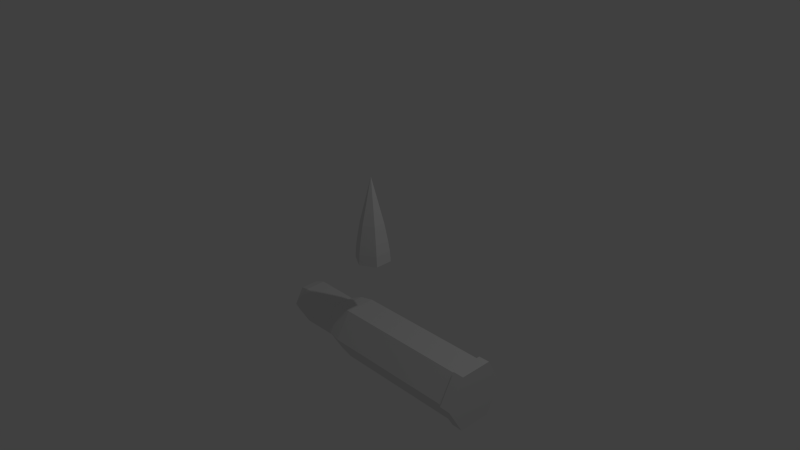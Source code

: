 # Source: ammunition.blend  (saved by Blender 2.69.0; exported with 4.5.12 LTS)
import bpy
from mathutils import Matrix  # noqa: F401  (used for matrix-valued properties, if any)

bpy.ops.wm.read_factory_settings(use_empty=True)
scene = bpy.context.scene
scene.name = 'Scene'

# ---- collections
col_collection_1 = bpy.data.collections.new('Collection 1'); scene.collection.children.link(col_collection_1)

# ---- materials (node trees are filled in below, after node groups)
mat_gatling_shell = bpy.data.materials.new('gatling shell')
mat_gatling_shell.alpha_threshold = 0.0
mat_gatling_shell.use_transparent_shadow = False
mat_gatling_shell.roughness = 0.5
mat_gatling_shell.line_color = (0.0, 0.0, 0.0, 1.0)
mat_gatling_bullet = bpy.data.materials.new('gatling bullet')
mat_gatling_bullet.alpha_threshold = 0.0
mat_gatling_bullet.use_transparent_shadow = False
mat_gatling_bullet.roughness = 0.5
mat_gatling_bullet.line_color = (0.0, 0.0, 0.0, 1.0)

# ---- material node trees

# ---- world
world_world = bpy.data.worlds.new('World'); scene.world = world_world
world_world.color = (0.05088, 0.05088, 0.05088)
world_world.use_sun_shadow = False
world_world.sun_shadow_jitter_overblur = 0.0
world_world.cycles.sampling_method = 'MANUAL'
world_world.cycles.sample_map_resolution = 256

# ---- cameras
cam_camera = bpy.data.cameras.new('Camera')
cam_camera.clip_end = 100.0
cam_camera.lens = 35.0
cam_camera.sensor_width = 32.0
cam_camera.sensor_height = 18.0
cam_camera.ortho_scale = 7.314
cam_camera.dof.focus_distance = 0.0
cam_camera.dof.aperture_fstop = 128.0

# ---- lights
light_lamp = bpy.data.lights.new('Lamp', 'POINT')
light_lamp.transmission_factor = 0.0
light_lamp.cutoff_distance = 30.0
light_lamp.energy = 100.0
light_lamp.shadow_buffer_clip_start = 1.001
light_lamp.shadow_soft_size = 0.1
light_lamp.shadow_maximum_resolution = 0.006
light_lamp.use_absolute_resolution = True
light_lamp.cycles.use_multiple_importance_sampling = False

# ---- meshes
me_cylinder = bpy.data.meshes.new('Cylinder')
me_cylinder.from_pydata([(1.807, -0.4593, -1.268), (-1.433, -0.2557, -1.268), (1.807, -0.2296, -1.666), (-1.433, -0.1279, -1.49), (1.807, 0.2296, -1.666), (-1.433, 0.1279, -1.49), (1.807, 0.4593, -1.268), (-1.433, 0.2557, -1.268), (1.807, 0.2296, -0.8705), (-1.433, 0.1279, -1.047), (1.807, -0.2296, -0.8705), (-1.433, -0.1279, -1.047), (-1.29, -0.3032, -1.268), (-1.29, -0.1516, -1.531), (-1.29, 0.1516, -1.531), (-1.29, 0.3032, -1.268), (-1.29, 0.1516, -1.006), (-1.29, -0.1516, -1.006), (-0.6665, -0.1493, -1.527), (-0.6665, 0.1493, -1.527), (-0.6665, 0.2987, -1.268), (-0.6665, 0.1493, -1.01), (-0.6665, -0.1493, -1.01), (-0.6665, -0.2987, -1.268), (-0.5005, -0.1896, -1.597), (-0.5005, 0.1896, -1.597), (-0.5005, 0.3792, -1.268), (-0.5005, 0.1896, -0.9398), (-0.5005, -0.1896, -0.9398), (-0.5005, -0.3792, -1.268), (-0.3065, -0.209, -1.63), (-0.3065, 0.209, -1.63), (-0.3065, 0.418, -1.268), (-0.3065, 0.209, -0.9062), (-0.3065, -0.209, -0.9062), (-0.3065, -0.418, -1.268), (-0.9, -0.2385, -1.268), (-0.9, -0.1193, -1.475), (-0.9, 0.1193, -1.475), (-0.9, 0.2385, -1.268), (-0.9, 0.1193, -1.062), (-0.9, -0.1193, -1.062), (1.651, -0.2281, -1.663), (1.651, 0.2281, -1.663), (1.651, 0.4563, -1.268), (1.651, 0.2281, -0.8731), (1.651, -0.2281, -0.8731), (1.651, -0.4562, -1.268), (1.639, -0.2113, -1.634), (1.639, 0.2113, -1.634), (1.639, 0.4225, -1.268), (1.639, 0.2113, -0.9023), (1.639, -0.2113, -0.9023), (1.639, -0.4225, -1.268)], [], [(12, 1, 3, 13), (13, 3, 5, 14), (14, 5, 7, 15), (15, 7, 9, 16), (1, 11, 41, 36), (17, 11, 1, 12), (16, 9, 11, 17), (0, 2, 4, 6, 8, 10), (23, 12, 13, 18), (18, 13, 14, 19), (19, 14, 15, 20), (20, 15, 16, 21), (22, 17, 12, 23), (21, 16, 17, 22), (29, 23, 18, 24), (24, 18, 19, 25), (25, 19, 20, 26), (26, 20, 21, 27), (28, 22, 23, 29), (27, 21, 22, 28), (35, 29, 24, 30), (30, 24, 25, 31), (31, 25, 26, 32), (32, 26, 27, 33), (34, 28, 29, 35), (33, 27, 28, 34), (53, 35, 30, 48), (48, 30, 31, 49), (49, 31, 32, 50), (50, 32, 33, 51), (52, 34, 35, 53), (51, 33, 34, 52), (37, 36, 41, 40, 39, 38), (11, 9, 40, 41), (9, 7, 39, 40), (7, 5, 38, 39), (5, 3, 37, 38), (3, 1, 36, 37), (0, 47, 42, 2), (2, 42, 43, 4), (4, 43, 44, 6), (6, 44, 45, 8), (10, 46, 47, 0), (8, 45, 46, 10), (47, 53, 48, 42), (42, 48, 49, 43), (43, 49, 50, 44), (44, 50, 51, 45), (46, 52, 53, 47), (45, 51, 52, 46)])
me_cylinder.materials.append(mat_gatling_shell)
me_cylinder.use_remesh_preserve_volume = False
me_cylinder.use_remesh_preserve_attributes = False
me_cylinder.use_mirror_vertex_groups = False
me_cylinder.update()
me_cone = bpy.data.meshes.new('Cone')
me_cone.from_pydata([(-2.384e-07, 0.1618, 0.4651), (0.1401, 0.08088, 0.4651), (0.1401, -0.08088, 0.4651), (-2.086e-07, -0.1618, 0.4651), (-4.768e-07, 1.419e-07, 1.088), (-0.1401, -0.08088, 0.4651), (-0.1401, 0.08088, 0.4651), (-2.98e-08, 0.2384, -0.06602), (0.2065, 0.1192, -0.06602), (0.2065, -0.1192, -0.06602), (0.0, -0.2384, -0.06602), (-0.2065, -0.1192, -0.06602), (-0.2065, 0.1192, -0.06602), (-0.1801, 0.104, 0.2219), (-1.406e-07, 0.2079, 0.2219), (-0.1801, -0.104, 0.2219), (-1.257e-07, -0.2079, 0.2219), (0.1801, -0.104, 0.2219), (0.1801, 0.104, 0.2219), (-7.451e-08, 0.2292, 0.07795), (-0.1985, 0.1146, 0.07795), (-0.1985, -0.1146, 0.07795), (-7.451e-08, -0.2292, 0.07795), (0.1985, -0.1146, 0.07795), (0.1985, 0.1146, 0.07795)], [], [(5, 4, 6), (0, 4, 1), (3, 4, 5), (2, 4, 3), (6, 4, 0), (1, 4, 2), (20, 19, 7, 12), (7, 8, 9, 10, 11, 12), (21, 20, 12, 11), (22, 21, 11, 10), (23, 22, 10, 9), (24, 23, 9, 8), (19, 24, 8, 7), (6, 0, 14, 13), (5, 6, 13, 15), (3, 5, 15, 16), (2, 3, 16, 17), (1, 2, 17, 18), (0, 1, 18, 14), (13, 14, 19, 20), (15, 13, 20, 21), (16, 15, 21, 22), (17, 16, 22, 23), (18, 17, 23, 24), (14, 18, 24, 19)])
me_cone.materials.append(mat_gatling_bullet)
me_cone.use_remesh_preserve_volume = False
me_cone.use_remesh_preserve_attributes = False
me_cone.use_mirror_vertex_groups = False
me_cone.update()

# ---- objects
ob_gatling_shell = bpy.data.objects.new('gatling shell', me_cylinder)
ob_gatling_bullet = bpy.data.objects.new('gatling bullet', me_cone)
ob_lamp = bpy.data.objects.new('Lamp', light_lamp)
ob_camera = bpy.data.objects.new('Camera', cam_camera)

# ---- transforms, parenting, visibility, modifiers, constraints
ob_gatling_shell.location = (0.0, 0.0, 0.0)
ob_gatling_shell.lineart.crease_threshold = 0.0
ob_gatling_bullet.location = (0.0, -0.01206, 0.0)
ob_gatling_bullet.lineart.crease_threshold = 0.0
ob_lamp.location = (4.076, 1.005, 5.904)
ob_lamp.rotation_euler = (0.6503, 0.05522, 1.866)
ob_lamp.lock_rotations_4d = False
ob_lamp.empty_display_type = 'ARROWS'
ob_lamp.color = (0.0, 0.0, 0.0, 0.0)
ob_lamp.lineart.crease_threshold = 0.0
ob_camera.location = (7.481, -6.508, 5.344)
ob_camera.rotation_euler = (1.109, 0.01082, 0.8149)
ob_camera.lock_rotations_4d = False
ob_camera.empty_display_type = 'ARROWS'
ob_camera.color = (0.0, 0.0, 0.0, 0.0)
ob_camera.display_type = 'WIRE'
ob_camera.lineart.crease_threshold = 0.0

# ---- collection membership
col_collection_1.objects.link(ob_gatling_shell)
col_collection_1.objects.link(ob_gatling_bullet)
col_collection_1.objects.link(ob_lamp)
col_collection_1.objects.link(ob_camera)

# ---- scene / render settings (as saved in the file)
scene.camera = ob_camera
scene.frame_start = 1; scene.frame_end = 250; scene.frame_set(1)
scene.render.engine = 'BLENDER_EEVEE_NEXT'
scene.render.image_settings.compression = 90
scene.render.resolution_percentage = 50
scene.render.dither_intensity = 0.0
scene.cycles.use_denoising = False
scene.cycles.samples = 10
scene.cycles.sampling_pattern = 'TABULATED_SOBOL'
scene.cycles.light_sampling_threshold = 0.0
scene.cycles.use_adaptive_sampling = False
scene.cycles.use_light_tree = False
scene.cycles.blur_glossy = 0.0
scene.cycles.volume_bounces = 1
scene.cycles.pixel_filter_type = 'GAUSSIAN'
scene.cycles.sample_clamp_indirect = 0.0
scene.view_settings.view_transform = 'Standard'
bpy.context.view_layer.update()
